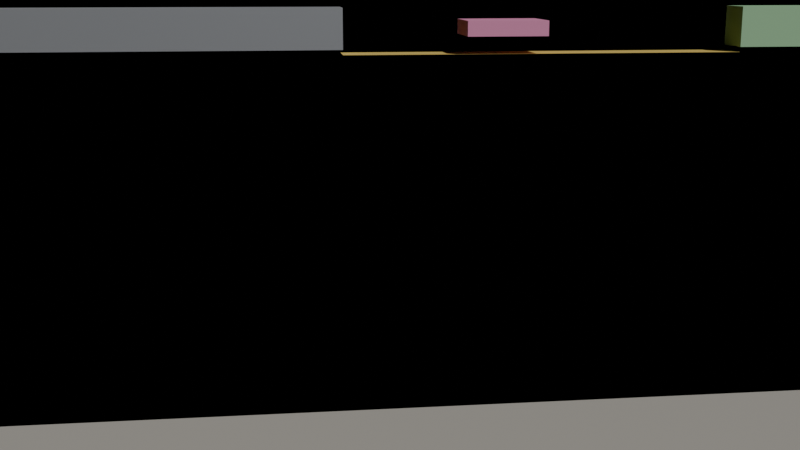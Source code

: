 # Source: Rescue_cradle_haul.blend  (saved by Blender 5.0.119; exported with 4.5.12 LTS)
import bpy
from mathutils import Matrix  # noqa: F401  (used for matrix-valued properties, if any)

bpy.ops.wm.read_factory_settings(use_empty=True)
scene = bpy.context.scene
scene.name = 'Rescue Cradle Haul'

# ---- materials (node trees are filled in below, after node groups)
mat_left_rail_display__illustrative_steel = bpy.data.materials.new('Left rail display (illustrative steel)')
mat_left_rail_display__illustrative_steel.diffuse_color = (0.55, 0.57, 0.6, 1.0)
mat_right_rail_display__illustrative_stiff_polymer = bpy.data.materials.new('Right rail display (illustrative stiff polymer)')
mat_right_rail_display__illustrative_stiff_polymer.diffuse_color = (0.35, 0.6, 0.35, 1.0)
mat_sling_display__labeled_cloth_rope_surrogate_i06 = bpy.data.materials.new('Sling display (labeled cloth rope surrogate I06)')
mat_sling_display__labeled_cloth_rope_surrogate_i06.diffuse_color = (0.75, 0.55, 0.15, 1.0)
mat_pad_display__illustrative_silicone__i07_measured_material_missi = bpy.data.materials.new('Pad display (illustrative silicone, I07 measured material missi')
mat_pad_display__illustrative_silicone__i07_measured_material_missi.diffuse_color = (0.8, 0.3, 0.5, 1.0)
mat_haul_load_display = bpy.data.materials.new('Haul load display')
mat_haul_load_display.diffuse_color = (0.9, 0.45, 0.1, 1.0)
mat_ground_display__authored_terrain_surrogate__i08 = bpy.data.materials.new('Ground display (authored terrain surrogate, I08)')
mat_ground_display__authored_terrain_surrogate__i08.diffuse_color = (0.4, 0.38, 0.34, 1.0)

# ---- node groups
ng_libuipc_affine_playback__05___off_center_haul_load = bpy.data.node_groups.new('libuipc Affine Playback: 05 | Off-center haul load', 'GeometryNodeTree')
_s = ng_libuipc_affine_playback__05___off_center_haul_load.interface.new_socket(name='Geometry', in_out='OUTPUT', socket_type='NodeSocketGeometry')
_s = ng_libuipc_affine_playback__05___off_center_haul_load.interface.new_socket(name='Geometry', in_out='INPUT', socket_type='NodeSocketGeometry')
# nodes of 'libuipc Affine Playback: 05 | Off-center haul load' reference scene objects; filled in after objects exist

# ---- material node trees
mat_left_rail_display__illustrative_steel.use_nodes = True; mat_left_rail_display__illustrative_steel.node_tree.nodes.clear()
_N = mat_left_rail_display__illustrative_steel.node_tree.nodes; _L = mat_left_rail_display__illustrative_steel.node_tree.links
n0 = _N.new('ShaderNodeBsdfPrincipled'); n0.name = 'Principled BSDF'; n0.location = (-200, 100)
n0.inputs[0].default_value = (0.55, 0.57, 0.6, 1.0)
n0.inputs[1].default_value = 0.6
n0.inputs[2].default_value = 0.45
n1 = _N.new('ShaderNodeOutputMaterial'); n1.name = 'Material Output'; n1.location = (200, 100)
_L.new(n0.outputs[0], n1.inputs[0])
n1.is_active_output = True
mat_right_rail_display__illustrative_stiff_polymer.use_nodes = True; mat_right_rail_display__illustrative_stiff_polymer.node_tree.nodes.clear()
_N = mat_right_rail_display__illustrative_stiff_polymer.node_tree.nodes; _L = mat_right_rail_display__illustrative_stiff_polymer.node_tree.links
n0 = _N.new('ShaderNodeBsdfPrincipled'); n0.name = 'Principled BSDF'; n0.location = (-200, 100)
n0.inputs[0].default_value = (0.35, 0.6, 0.35, 1.0)
n0.inputs[2].default_value = 0.45
n1 = _N.new('ShaderNodeOutputMaterial'); n1.name = 'Material Output'; n1.location = (200, 100)
_L.new(n0.outputs[0], n1.inputs[0])
n1.is_active_output = True
mat_sling_display__labeled_cloth_rope_surrogate_i06.use_nodes = True; mat_sling_display__labeled_cloth_rope_surrogate_i06.node_tree.nodes.clear()
_N = mat_sling_display__labeled_cloth_rope_surrogate_i06.node_tree.nodes; _L = mat_sling_display__labeled_cloth_rope_surrogate_i06.node_tree.links
n0 = _N.new('ShaderNodeBsdfPrincipled'); n0.name = 'Principled BSDF'; n0.location = (-200, 100)
n0.inputs[0].default_value = (0.75, 0.55, 0.15, 1.0)
n0.inputs[2].default_value = 0.45
n1 = _N.new('ShaderNodeOutputMaterial'); n1.name = 'Material Output'; n1.location = (200, 100)
_L.new(n0.outputs[0], n1.inputs[0])
n1.is_active_output = True
mat_pad_display__illustrative_silicone__i07_measured_material_missi.use_nodes = True; mat_pad_display__illustrative_silicone__i07_measured_material_missi.node_tree.nodes.clear()
_N = mat_pad_display__illustrative_silicone__i07_measured_material_missi.node_tree.nodes; _L = mat_pad_display__illustrative_silicone__i07_measured_material_missi.node_tree.links
n0 = _N.new('ShaderNodeBsdfPrincipled'); n0.name = 'Principled BSDF'; n0.location = (-200, 100)
n0.inputs[0].default_value = (0.8, 0.3, 0.5, 1.0)
n0.inputs[2].default_value = 0.45
n1 = _N.new('ShaderNodeOutputMaterial'); n1.name = 'Material Output'; n1.location = (200, 100)
_L.new(n0.outputs[0], n1.inputs[0])
n1.is_active_output = True
mat_haul_load_display.use_nodes = True; mat_haul_load_display.node_tree.nodes.clear()
_N = mat_haul_load_display.node_tree.nodes; _L = mat_haul_load_display.node_tree.links
n0 = _N.new('ShaderNodeBsdfPrincipled'); n0.name = 'Principled BSDF'; n0.location = (-200, 100)
n0.inputs[0].default_value = (0.9, 0.45, 0.1, 1.0)
n0.inputs[2].default_value = 0.45
n1 = _N.new('ShaderNodeOutputMaterial'); n1.name = 'Material Output'; n1.location = (200, 100)
_L.new(n0.outputs[0], n1.inputs[0])
n1.is_active_output = True
mat_ground_display__authored_terrain_surrogate__i08.use_nodes = True; mat_ground_display__authored_terrain_surrogate__i08.node_tree.nodes.clear()
_N = mat_ground_display__authored_terrain_surrogate__i08.node_tree.nodes; _L = mat_ground_display__authored_terrain_surrogate__i08.node_tree.links
n0 = _N.new('ShaderNodeBsdfPrincipled'); n0.name = 'Principled BSDF'; n0.location = (-200, 100)
n0.inputs[0].default_value = (0.4, 0.38, 0.34, 1.0)
n0.inputs[2].default_value = 0.45
n1 = _N.new('ShaderNodeOutputMaterial'); n1.name = 'Material Output'; n1.location = (200, 100)
_L.new(n0.outputs[0], n1.inputs[0])
n1.is_active_output = True

# ---- cameras
cam_cradle_camera = bpy.data.cameras.new('Cradle camera')

# ---- lights
light_cradle_sun = bpy.data.lights.new('Cradle sun', 'SUN')
light_cradle_sun.energy = 3.0

# ---- meshes
me_01___left_rigid_rail__fixed__mesh = bpy.data.meshes.new('01 | Left rigid rail (fixed) mesh')
me_01___left_rigid_rail__fixed__mesh.from_pydata([(-0.4, -0.04, 0.96), (-0.4, -0.02, 0.96), (-0.4, 0.02, 0.96), (-0.4, 0.04, 0.96), (-0.4, -0.04, 1.04), (-0.4, -0.02, 1.04), (-0.4, 0.02, 1.04), (-0.4, 0.04, 1.04), (-1.1, -0.04, 0.96), (-1.1, -0.02, 0.96), (-1.1, 0.02, 0.96), (-1.1, 0.04, 0.96), (-1.1, -0.04, 1.04), (-1.1, 0.04, 1.04)], [], [(8, 9, 1, 0), (9, 10, 2, 1), (10, 11, 3, 2), (4, 5, 12), (5, 13, 12), (5, 6, 13), (6, 7, 13), (0, 4, 12, 8), (7, 3, 11, 13), (0, 1, 4), (1, 5, 4), (1, 2, 5), (2, 6, 5), (2, 3, 6), (3, 7, 6), (12, 9, 8), (12, 13, 9), (13, 10, 9), (13, 11, 10)])
me_01___left_rigid_rail__fixed__mesh.materials.append(mat_left_rail_display__illustrative_steel)
me_01___left_rigid_rail__fixed__mesh.update()
me_02___right_fem_rail__pinned_root__mesh_fem = bpy.data.meshes.new('02 | Right FEM rail (pinned root) mesh FEM')
me_02___right_fem_rail__pinned_root__mesh_fem.from_pydata([(0.4, -0.04, 0.96), (0.4, -0.02, 0.96), (0.4, 0.02, 0.96), (0.4, 0.04, 0.96), (0.4, -0.04, 1.04), (0.4, -0.02, 1.04), (0.4, 0.02, 1.04), (0.4, 0.04, 1.04), (1.4, -0.04, 0.96), (1.4, -0.02, 0.96), (1.4, 0.02, 0.96), (1.4, 0.04, 0.96), (1.4, -0.04, 1.04), (1.4, 0.04, 1.04), (0.8286, 0.0, 0.9943)], [], [(8, 9, 1, 0), (9, 10, 2, 1), (10, 11, 3, 2), (4, 5, 12), (5, 13, 12), (5, 6, 13), (6, 7, 13), (0, 4, 12, 8), (7, 3, 11, 13), (0, 1, 4), (1, 5, 4), (1, 2, 5), (2, 6, 5), (2, 3, 6), (3, 7, 6), (12, 9, 8), (12, 13, 9), (13, 10, 9), (13, 11, 10)])
me_02___right_fem_rail__pinned_root__mesh_fem.materials.append(mat_right_rail_display__illustrative_stiff_polymer)
me_02___right_fem_rail__pinned_root__mesh_fem.update()
me_03___cloth_sling_strap_mesh = bpy.data.meshes.new('03 | Cloth sling strap mesh')
me_03___cloth_sling_strap_mesh.from_pydata([(-0.4, -0.04, 0.95), (-0.4, -0.02, 0.95), (-0.4, 0.02, 0.95), (-0.4, 0.04, 0.95), (-0.36, -0.04, 0.95), (-0.36, -0.02, 0.95), (-0.36, 0.02, 0.95), (-0.36, 0.04, 0.95), (-0.32, -0.04, 0.95), (-0.32, -0.02, 0.95), (-0.32, 0.02, 0.95), (-0.32, 0.04, 0.95), (-0.28, -0.04, 0.95), (-0.28, -0.02, 0.95), (-0.28, 0.02, 0.95), (-0.28, 0.04, 0.95), (-0.24, -0.04, 0.95), (-0.24, -0.02, 0.95), (-0.24, 0.02, 0.95), (-0.24, 0.04, 0.95), (-0.2, -0.04, 0.95), (-0.2, -0.02, 0.95), (-0.2, 0.02, 0.95), (-0.2, 0.04, 0.95), (-0.16, -0.04, 0.95), (-0.16, -0.02, 0.95), (-0.16, 0.02, 0.95), (-0.16, 0.04, 0.95), (-0.12, -0.04, 0.95), (-0.12, -0.02, 0.95), (-0.12, 0.02, 0.95), (-0.12, 0.04, 0.95), (-0.08, -0.04, 0.95), (-0.08, -0.02, 0.95), (-0.08, 0.02, 0.95), (-0.08, 0.04, 0.95), (-0.04, -0.04, 0.95), (-0.04, -0.02, 0.95), (-0.04, 0.02, 0.95), (-0.04, 0.04, 0.95), (0.0, -0.04, 0.95), (0.0, -0.02, 0.95), (0.0, 0.02, 0.95), (0.0, 0.04, 0.95), (0.04, -0.04, 0.95), (0.04, -0.02, 0.95), (0.04, 0.02, 0.95), (0.04, 0.04, 0.95), (0.08, -0.04, 0.95), (0.08, -0.02, 0.95), (0.08, 0.02, 0.95), (0.08, 0.04, 0.95), (0.12, -0.04, 0.95), (0.12, -0.02, 0.95), (0.12, 0.02, 0.95), (0.12, 0.04, 0.95), (0.16, -0.04, 0.95), (0.16, -0.02, 0.95), (0.16, 0.02, 0.95), (0.16, 0.04, 0.95), (0.2, -0.04, 0.95), (0.2, -0.02, 0.95), (0.2, 0.02, 0.95), (0.2, 0.04, 0.95), (0.24, -0.04, 0.95), (0.24, -0.02, 0.95), (0.24, 0.02, 0.95), (0.24, 0.04, 0.95), (0.28, -0.04, 0.95), (0.28, -0.02, 0.95), (0.28, 0.02, 0.95), (0.28, 0.04, 0.95), (0.32, -0.04, 0.95), (0.32, -0.02, 0.95), (0.32, 0.02, 0.95), (0.32, 0.04, 0.95), (0.36, -0.04, 0.95), (0.36, -0.02, 0.95), (0.36, 0.02, 0.95), (0.36, 0.04, 0.95), (0.4, -0.04, 0.95), (0.4, -0.02, 0.95), (0.4, 0.02, 0.95), (0.4, 0.04, 0.95)], [], [(0, 4, 5, 1), (1, 5, 6, 2), (2, 6, 7, 3), (4, 8, 9, 5), (5, 9, 10, 6), (6, 10, 11, 7), (8, 12, 13, 9), (9, 13, 14, 10), (10, 14, 15, 11), (12, 16, 17, 13), (13, 17, 18, 14), (14, 18, 19, 15), (16, 20, 21, 17), (17, 21, 22, 18), (18, 22, 23, 19), (20, 24, 25, 21), (21, 25, 26, 22), (22, 26, 27, 23), (24, 28, 29, 25), (25, 29, 30, 26), (26, 30, 31, 27), (28, 32, 33, 29), (29, 33, 34, 30), (30, 34, 35, 31), (32, 36, 37, 33), (33, 37, 38, 34), (34, 38, 39, 35), (36, 40, 41, 37), (37, 41, 42, 38), (38, 42, 43, 39), (40, 44, 45, 41), (41, 45, 46, 42), (42, 46, 47, 43), (44, 48, 49, 45), (45, 49, 50, 46), (46, 50, 51, 47), (48, 52, 53, 49), (49, 53, 54, 50), (50, 54, 55, 51), (52, 56, 57, 53), (53, 57, 58, 54), (54, 58, 59, 55), (56, 60, 61, 57), (57, 61, 62, 58), (58, 62, 63, 59), (60, 64, 65, 61), (61, 65, 66, 62), (62, 66, 67, 63), (64, 68, 69, 65), (65, 69, 70, 66), (66, 70, 71, 67), (68, 72, 73, 69), (69, 73, 74, 70), (70, 74, 75, 71), (72, 76, 77, 73), (73, 77, 78, 74), (74, 78, 79, 75), (76, 80, 81, 77), (77, 81, 82, 78), (78, 82, 83, 79)])
me_03___cloth_sling_strap_mesh.materials.append(mat_sling_display__labeled_cloth_rope_surrogate_i06)
me_03___cloth_sling_strap_mesh.update()
me_04___compliant_pad__fem__mesh_fem = bpy.data.meshes.new('04 | Compliant pad (FEM) mesh FEM')
me_04___compliant_pad__fem__mesh_fem.from_pydata([(-0.16, -0.06, 0.985), (0.0, -0.06, 0.985), (0.0, 0.06, 0.985), (-0.16, 0.06, 0.985), (-0.16, -0.06, 1.015), (0.0, -0.06, 1.015), (0.0, 0.06, 1.015), (-0.16, 0.06, 1.015), (-0.08, 0.0, 1.0)], [], [(0, 3, 2, 1), (4, 5, 6, 7), (0, 1, 5, 4), (1, 2, 6, 5), (2, 3, 7, 6), (3, 0, 4, 7)])
me_04___compliant_pad__fem__mesh_fem.materials.append(mat_pad_display__illustrative_silicone__i07_measured_material_missi)
me_04___compliant_pad__fem__mesh_fem.update()
me_05___off_center_haul_load_mesh = bpy.data.meshes.new('05 | Off-center haul load mesh')
me_05___off_center_haul_load_mesh.from_pydata([(-0.18, -0.06, 1.14), (-0.06, -0.06, 1.14), (-0.06, 0.06, 1.14), (-0.18, 0.06, 1.14), (-0.18, -0.06, 1.26), (-0.06, -0.06, 1.26), (-0.06, 0.06, 1.26), (-0.18, 0.06, 1.26)], [], [(0, 3, 2, 1), (4, 5, 6, 7), (0, 1, 5, 4), (1, 2, 6, 5), (2, 3, 7, 6), (3, 0, 4, 7)])
me_05___off_center_haul_load_mesh.materials.append(mat_haul_load_display)
me_05___off_center_haul_load_mesh.update()
me_06___static_ground__authored_surrogate__mesh = bpy.data.meshes.new('06 | Static ground (authored surrogate) mesh')
me_06___static_ground__authored_surrogate__mesh.from_pydata([(-1.3, -0.5, -0.1), (1.3, -0.5, -0.1), (1.3, 0.5, -0.1), (-1.3, 0.5, -0.1), (-1.3, -0.5, 0.0), (1.3, -0.5, 0.0), (1.3, 0.5, 0.0), (-1.3, 0.5, 0.0)], [], [(0, 3, 2, 1), (4, 5, 6, 7), (0, 1, 5, 4), (1, 2, 6, 5), (2, 3, 7, 6), (3, 0, 4, 7)])
me_06___static_ground__authored_surrogate__mesh.materials.append(mat_ground_display__authored_terrain_surrogate__i08)
me_06___static_ground__authored_surrogate__mesh.update()
me_libuipc_affine_samples = bpy.data.meshes.new('libuipc Affine Samples')
me_libuipc_affine_samples.from_pydata([(0.0, 0.0, 0.0), (0.0, 0.0, 0.0), (0.0, 0.0, 0.0), (0.0, 0.0, 0.0)], [], [])
me_libuipc_affine_samples.update()

# ---- objects
ob_01___left_rigid_rail__fixed = bpy.data.objects.new('01 | Left rigid rail (fixed)', me_01___left_rigid_rail__fixed__mesh)
ob_02___right_fem_rail__pinned_root = bpy.data.objects.new('02 | Right FEM rail (pinned root)', me_02___right_fem_rail__pinned_root__mesh_fem)
ob_03___cloth_sling_strap = bpy.data.objects.new('03 | Cloth sling strap', me_03___cloth_sling_strap_mesh)
ob_04___compliant_pad__fem = bpy.data.objects.new('04 | Compliant pad (FEM)', me_04___compliant_pad__fem__mesh_fem)
ob_05___off_center_haul_load = bpy.data.objects.new('05 | Off-center haul load', me_05___off_center_haul_load_mesh)
ob_06___static_ground__authored_surrogate = bpy.data.objects.new('06 | Static ground (authored surrogate)', me_06___static_ground__authored_surrogate__mesh)
ob_cradle_camera = bpy.data.objects.new('Cradle camera', cam_cradle_camera)
ob_cradle_sun = bpy.data.objects.new('Cradle sun', light_cradle_sun)
ob_libuipc_affine_samples__05___off_center_haul_load = bpy.data.objects.new('libuipc Affine Samples: 05 | Off-center haul load', me_libuipc_affine_samples)
_N = ng_libuipc_affine_playback__05___off_center_haul_load.nodes; _L = ng_libuipc_affine_playback__05___off_center_haul_load.links
n0 = _N.new('NodeGroupInput'); n0.name = 'Input'; n0.location = (0, 0)
n1 = _N.new('NodeGroupOutput'); n1.name = 'Output'; n1.location = (0, 0)
n2 = _N.new('GeometryNodeInputPosition'); n2.name = 'Position'; n2.location = (0, 0)
n3 = _N.new('ShaderNodeSeparateXYZ'); n3.name = 'XYZ'; n3.location = (0, 0)
n4 = _N.new('GeometryNodeObjectInfo'); n4.name = 'Samples'; n4.location = (0, 0)
n4.inputs[0].default_value = ob_libuipc_affine_samples__05___off_center_haul_load
n5 = _N.new('GeometryNodeSetPosition'); n5.name = 'Apply'; n5.location = (0, 0)
n6 = _N.new('GeometryNodeSampleIndex'); n6.name = 'Sample 0'; n6.location = (0, 0)
n6.data_type = 'FLOAT_VECTOR'
n7 = _N.new('GeometryNodeSampleIndex'); n7.name = 'Sample 1'; n7.location = (0, 0)
n7.data_type = 'FLOAT_VECTOR'
n7.inputs[2].default_value = 1
n8 = _N.new('GeometryNodeSampleIndex'); n8.name = 'Sample 2'; n8.location = (0, 0)
n8.data_type = 'FLOAT_VECTOR'
n8.inputs[2].default_value = 2
n9 = _N.new('GeometryNodeSampleIndex'); n9.name = 'Sample 3'; n9.location = (0, 0)
n9.data_type = 'FLOAT_VECTOR'
n9.inputs[2].default_value = 3
n10 = _N.new('ShaderNodeVectorMath'); n10.name = 'Scale 0'; n10.location = (0, 0)
n10.operation = 'SCALE'
n11 = _N.new('ShaderNodeVectorMath'); n11.name = 'Add 0'; n11.location = (0, 0)
n12 = _N.new('ShaderNodeVectorMath'); n12.name = 'Scale 1'; n12.location = (0, 0)
n12.operation = 'SCALE'
n13 = _N.new('ShaderNodeVectorMath'); n13.name = 'Add 1'; n13.location = (0, 0)
n14 = _N.new('ShaderNodeVectorMath'); n14.name = 'Scale 2'; n14.location = (0, 0)
n14.operation = 'SCALE'
n15 = _N.new('ShaderNodeVectorMath'); n15.name = 'Add 2'; n15.location = (0, 0)
_L.new(n0.outputs[0], n5.inputs[0])
_L.new(n5.outputs[0], n1.inputs[0])
_L.new(n2.outputs[0], n3.inputs[0])
_L.new(n4.outputs[4], n6.inputs[0])
_L.new(n2.outputs[0], n6.inputs[1])
_L.new(n4.outputs[4], n7.inputs[0])
_L.new(n2.outputs[0], n7.inputs[1])
_L.new(n4.outputs[4], n8.inputs[0])
_L.new(n2.outputs[0], n8.inputs[1])
_L.new(n4.outputs[4], n9.inputs[0])
_L.new(n2.outputs[0], n9.inputs[1])
_L.new(n7.outputs[0], n10.inputs[0])
_L.new(n3.outputs[0], n10.inputs[3])
_L.new(n10.outputs[0], n11.inputs[1])
_L.new(n6.outputs[0], n11.inputs[0])
_L.new(n8.outputs[0], n12.inputs[0])
_L.new(n3.outputs[1], n12.inputs[3])
_L.new(n12.outputs[0], n13.inputs[1])
_L.new(n11.outputs[0], n13.inputs[0])
_L.new(n9.outputs[0], n14.inputs[0])
_L.new(n3.outputs[2], n14.inputs[3])
_L.new(n14.outputs[0], n15.inputs[1])
_L.new(n13.outputs[0], n15.inputs[0])
_L.new(n15.outputs[0], n5.inputs[2])
n1.is_active_output = True

# ---- transforms, parenting, visibility, modifiers, constraints
ob_01___left_rigid_rail__fixed.location = (0.0, 0.0, 0.0)
_vg = ob_01___left_rigid_rail__fixed.vertex_groups.new(name='Left seam A')
_vg = ob_01___left_rigid_rail__fixed.vertex_groups.new(name='Left seam A top')
_vg = ob_01___left_rigid_rail__fixed.vertex_groups.new(name='Left seam A top outer')
_m = ob_01___left_rigid_rail__fixed.modifiers.new('libuipc Cache', 'MESH_CACHE')
_m.filepath = '//cache/bake_ed04e97cfd8a4993a1e2a0ebbf2a8e3f/object_0000.mdd'
ob_02___right_fem_rail__pinned_root.location = (0.0, 0.0, 0.0)
_vg = ob_02___right_fem_rail__pinned_root.vertex_groups.new(name='Right seam A')
_vg = ob_02___right_fem_rail__pinned_root.vertex_groups.new(name='Fixed root')
_m = ob_02___right_fem_rail__pinned_root.modifiers.new('libuipc Cache', 'MESH_CACHE')
_m.filepath = '//cache/bake_ed04e97cfd8a4993a1e2a0ebbf2a8e3f/object_0001.mdd'
ob_03___cloth_sling_strap.location = (0.0, 0.0, 0.0)
_vg = ob_03___cloth_sling_strap.vertex_groups.new(name='Left edge B')
_vg = ob_03___cloth_sling_strap.vertex_groups.new(name='Left edge B outer')
_vg = ob_03___cloth_sling_strap.vertex_groups.new(name='Right edge B')
_m = ob_03___cloth_sling_strap.modifiers.new('libuipc Cache', 'MESH_CACHE')
_m.filepath = '//cache/bake_ed04e97cfd8a4993a1e2a0ebbf2a8e3f/object_0002.mdd'
ob_04___compliant_pad__fem.location = (0.0, 0.0, 0.0)
_m = ob_04___compliant_pad__fem.modifiers.new('libuipc Cache', 'MESH_CACHE')
_m.filepath = '//cache/bake_ed04e97cfd8a4993a1e2a0ebbf2a8e3f/object_0003.mdd'
ob_05___off_center_haul_load.location = (0.0, 0.0, 0.0)
_m = ob_05___off_center_haul_load.modifiers.new('libuipc Cache', 'NODES')
_m.node_group = ng_libuipc_affine_playback__05___off_center_haul_load
ob_06___static_ground__authored_surrogate.location = (0.0, 0.0, 0.0)
ob_cradle_camera.location = (-0.55, -2.2, 1.1)
ob_cradle_camera.rotation_euler = (1.35, 0.0, -0.12)
ob_cradle_sun.location = (0.0, 0.0, 0.0)
ob_cradle_sun.rotation_euler = (0.7, 0.2, 0.4)
ob_libuipc_affine_samples__05___off_center_haul_load.location = (0.0, 0.0, 0.0)
ob_libuipc_affine_samples__05___off_center_haul_load.hide_select = True
ob_libuipc_affine_samples__05___off_center_haul_load.hide_render = True
_m = ob_libuipc_affine_samples__05___off_center_haul_load.modifiers.new('libuipc Cache', 'MESH_CACHE')
_m.filepath = '//cache/bake_ed04e97cfd8a4993a1e2a0ebbf2a8e3f/object_0004.mdd'

# ---- collection membership
scene.collection.objects.link(ob_01___left_rigid_rail__fixed)
scene.collection.objects.link(ob_02___right_fem_rail__pinned_root)
scene.collection.objects.link(ob_03___cloth_sling_strap)
scene.collection.objects.link(ob_04___compliant_pad__fem)
scene.collection.objects.link(ob_05___off_center_haul_load)
scene.collection.objects.link(ob_06___static_ground__authored_surrogate)
scene.collection.objects.link(ob_cradle_camera)
scene.collection.objects.link(ob_cradle_sun)
scene.collection.objects.link(ob_libuipc_affine_samples__05___off_center_haul_load)

# ---- scene / render settings (as saved in the file)
scene.camera = ob_cradle_camera
scene.frame_start = 0; scene.frame_end = 65; scene.frame_set(61)
scene.render.engine = 'BLENDER_EEVEE_NEXT'
scene.render.image_settings.exr_codec = 'NONE'
scene.render.fps = 100
scene.render.use_bake_clear = False
scene.render.bake_margin = 0
scene.render.bake_bias = 0.0
scene.render.bake_samples = 0
scene.render.simplify_subdivision_render = 0
scene.render.simplify_child_particles_render = 0.0
scene.eevee.use_volume_custom_range = False
scene.eevee.gtao_distance = 0.0
scene.eevee.use_fast_gi = False
scene.view_settings.white_balance_temperature = 0.0
scene.view_settings.white_balance_tint = 0.0
scene.view_settings.white_balance_whitepoint = (2.97, 0.5193, -0.0414)
bpy.context.view_layer.update()
